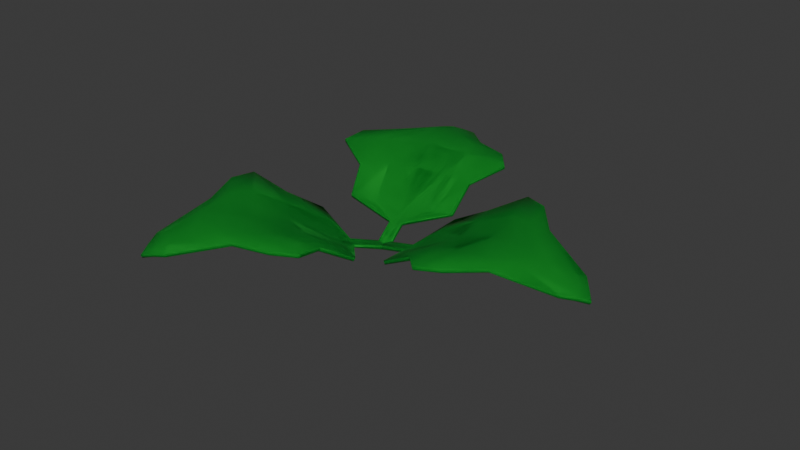# Source: zucchini_sprout.blend  (saved by Blender 4.1.23; exported with 4.5.12 LTS)
import bpy
from mathutils import Matrix  # noqa: F401  (used for matrix-valued properties, if any)

bpy.ops.wm.read_factory_settings(use_empty=True)
scene = bpy.context.scene
scene.name = 'Scene'

# ---- collections
col_collection = bpy.data.collections.new('Collection'); scene.collection.children.link(col_collection)

# ---- materials (node trees are filled in below, after node groups)
mat_leafy_green = bpy.data.materials.new('leafy_green')
mat_leafy_green.use_transparent_shadow = False

# ---- material node trees
mat_leafy_green.use_nodes = True; mat_leafy_green.node_tree.nodes.clear()
_N = mat_leafy_green.node_tree.nodes; _L = mat_leafy_green.node_tree.links
n0 = _N.new('ShaderNodeBsdfPrincipled'); n0.name = 'Principled BSDF'; n0.location = (10, 300)
n0.inputs[0].default_value = (0.005389, 0.4004, 0.03128, 1.0)
n0.inputs[2].default_value = 1.0
n1 = _N.new('ShaderNodeOutputMaterial'); n1.name = 'Material Output'; n1.location = (300, 300)
_L.new(n0.outputs[0], n1.inputs[0])
n1.is_active_output = True

# ---- world
world_world = bpy.data.worlds.new('World'); scene.world = world_world
world_world.use_nodes = True; world_world.node_tree.nodes.clear()
_N = world_world.node_tree.nodes; _L = world_world.node_tree.links
n0 = _N.new('ShaderNodeOutputWorld'); n0.name = 'World Output'; n0.location = (300, 300)
n1 = _N.new('ShaderNodeBackground'); n1.name = 'Background'; n1.location = (10, 300)
n1.inputs[0].default_value = (0.05088, 0.05088, 0.05088, 1.0)
_L.new(n1.outputs[0], n0.inputs[0])
n0.is_active_output = True
world_world.color = (0.05088, 0.05088, 0.05088)
world_world.use_sun_shadow = False
world_world.sun_shadow_jitter_overblur = 0.0

# ---- meshes
me_plane_004 = bpy.data.meshes.new('Plane.004')
me_plane_004.from_pydata([(-0.03392, 0.1597, 0.03911), (0.03392, 0.1597, 0.03911), (-0.2718, 0.2276, 0.105), (0.2718, 0.2276, 0.105), (-0.235, 0.7835, 0.2561), (0.235, 0.7835, 0.2561), (-0.03392, -6.47e-08, -4.295e-05), (0.03392, -6.47e-08, -4.295e-05), (0.0, 0.1597, 0.03668), (0.0, 0.2276, 0.06717), (-0.2972, 0.3987, 0.2015), (0.0, -6.47e-08, 6.459e-05), (-0.1101, 1.063, 0.1799), (-7.583e-10, 1.015, 0.2203), (0.1101, 1.063, 0.1799), (0.2972, 0.3987, 0.2015), (-1.181e-09, 0.4621, 0.2078), (-1.451e-09, 0.8774, 0.2693), (0.0, 1.158, 0.1353), (0.01696, 0.1597, 0.03789), (0.01696, -6.47e-08, 1.082e-05), (0.1359, 0.2276, 0.09076), (-0.05505, 1.111, 0.161), (0.05505, 1.039, 0.2028), (0.1486, 0.4304, 0.2098), (0.1175, 0.8304, 0.2627), (-0.1359, 0.2276, 0.09076), (-0.01696, 0.1597, 0.03789), (-0.01696, -6.47e-08, 1.082e-05), (-0.05505, 1.039, 0.2028), (-0.1486, 0.4304, 0.2098), (-0.1175, 0.8304, 0.2627), (0.05505, 1.111, 0.161), (0.0, 1.075, 0.185), (-0.4387, 0.5286, 0.2655), (-0.3904, 0.6499, 0.2747), (0.3904, 0.6499, 0.2747), (0.4387, 0.5286, 0.2655), (-2.076e-09, 0.7532, 0.2806), (-2.091e-09, 0.6428, 0.2679), (0.2197, 0.5852, 0.2678), (0.1993, 0.7006, 0.2779), (-0.2197, 0.5852, 0.2678), (-0.1993, 0.7006, 0.2779)], [], [(19, 1, 3, 21), (21, 3, 15, 24), (27, 0, 6, 28), (19, 8, 11, 20), (25, 5, 14, 23), (27, 8, 9, 26), (16, 24, 40, 39), (33, 23, 14, 32), (31, 17, 13, 29), (26, 9, 16, 30), (24, 15, 37, 40), (30, 16, 39, 42), (43, 38, 17, 31), (29, 13, 23, 33), (38, 41, 25, 17), (17, 25, 23, 13), (1, 19, 20, 7), (9, 21, 24, 16), (8, 19, 21, 9), (12, 29, 33, 22), (41, 36, 5, 25), (2, 26, 30, 10), (4, 31, 29, 12), (22, 33, 32, 18), (35, 43, 31, 4), (0, 27, 26, 2), (8, 27, 28, 11), (43, 35, 34, 42), (41, 38, 39, 40), (36, 41, 40, 37), (38, 43, 42, 39), (10, 30, 42, 34)])
me_plane_004.polygons.foreach_set('use_smooth', [True] * 32)
_uv = me_plane_004.uv_layers.new(name='UVMap')
_uv.uv.foreach_set('vector', [0.75, 0.0, 1.0, 0.0, 1.0, 1.0, 0.75, 1.0, 0.75, 1.0, 1.0, 1.0, 1.0, 1.0, 0.75, 1.0, 0.25, 0.0, 0.0, 0.0, 0.0, 0.0, 0.25, 0.0, 0.75, 0.0, 0.5, 0.0, 0.5, 0.0, 0.75, 0.0, 0.75, 1.0, 1.0, 1.0, 0.7025, 1.0, 0.6013, 1.0, 0.25, 0.0, 0.5, 0.0, 0.5, 1.0, 0.25, 1.0, 0.5, 1.0, 0.75, 1.0, 0.75, 1.0, 0.5, 1.0, 0.5, 1.0, 0.6013, 1.0, 0.7025, 1.0, 0.6013, 1.0, 0.25, 1.0, 0.5, 1.0, 0.5, 1.0, 0.3987, 1.0, 0.25, 1.0, 0.5, 1.0, 0.5, 1.0, 0.25, 1.0, 0.75, 1.0, 1.0, 1.0, 1.0, 1.0, 0.75, 1.0, 0.25, 1.0, 0.5, 1.0, 0.5, 1.0, 0.25, 1.0, 0.25, 1.0, 0.5, 1.0, 0.5, 1.0, 0.25, 1.0, 0.3987, 1.0, 0.5, 1.0, 0.6013, 1.0, 0.5, 1.0, 0.5, 1.0, 0.75, 1.0, 0.75, 1.0, 0.5, 1.0, 0.5, 1.0, 0.75, 1.0, 0.6013, 1.0, 0.5, 1.0, 1.0, 0.0, 0.75, 0.0, 0.75, 0.0, 1.0, 0.0, 0.5, 1.0, 0.75, 1.0, 0.75, 1.0, 0.5, 1.0, 0.5, 0.0, 0.75, 0.0, 0.75, 1.0, 0.5, 1.0, 0.2975, 1.0, 0.3987, 1.0, 0.5, 1.0, 0.3987, 1.0, 0.75, 1.0, 1.0, 1.0, 1.0, 1.0, 0.75, 1.0, 0.0, 1.0, 0.25, 1.0, 0.25, 1.0, 0.0, 1.0, 0.0, 1.0, 0.25, 1.0, 0.3987, 1.0, 0.2975, 1.0, 0.3987, 1.0, 0.5, 1.0, 0.6013, 1.0, 0.5, 1.0, 0.0, 1.0, 0.25, 1.0, 0.25, 1.0, 0.0, 1.0, 0.0, 0.0, 0.25, 0.0, 0.25, 1.0, 0.0, 1.0, 0.5, 0.0, 0.25, 0.0, 0.25, 0.0, 0.5, 0.0, 0.25, 1.0, 0.0, 1.0, 0.0, 1.0, 0.25, 1.0, 0.75, 1.0, 0.5, 1.0, 0.5, 1.0, 0.75, 1.0, 1.0, 1.0, 0.75, 1.0, 0.75, 1.0, 1.0, 1.0, 0.5, 1.0, 0.25, 1.0, 0.25, 1.0, 0.5, 1.0, 0.0, 1.0, 0.25, 1.0, 0.25, 1.0, 0.0, 1.0])
me_plane_004.materials.append(mat_leafy_green)
me_plane_004.update()
me_plane_003 = bpy.data.meshes.new('Plane.003')
me_plane_003.from_pydata([(-0.03392, 0.1597, 0.03911), (0.03392, 0.1597, 0.03911), (-0.2718, 0.2276, 0.105), (0.2718, 0.2276, 0.105), (-0.235, 0.7835, 0.2561), (0.235, 0.7835, 0.2561), (-0.03392, -6.47e-08, -4.295e-05), (0.03392, -6.47e-08, -4.295e-05), (0.0, 0.1597, 0.03668), (0.0, 0.2276, 0.06717), (-0.2972, 0.3987, 0.2015), (0.0, -6.47e-08, 6.459e-05), (-0.1101, 1.063, 0.1799), (-7.583e-10, 1.015, 0.2203), (0.1101, 1.063, 0.1799), (0.2972, 0.3987, 0.2015), (-1.181e-09, 0.4621, 0.2078), (-1.451e-09, 0.8774, 0.2693), (0.0, 1.158, 0.1353), (0.01696, 0.1597, 0.03789), (0.01696, -6.47e-08, 1.082e-05), (0.1359, 0.2276, 0.09076), (-0.05505, 1.111, 0.161), (0.05505, 1.039, 0.2028), (0.1486, 0.4304, 0.2098), (0.1175, 0.8304, 0.2627), (-0.1359, 0.2276, 0.09076), (-0.01696, 0.1597, 0.03789), (-0.01696, -6.47e-08, 1.082e-05), (-0.05505, 1.039, 0.2028), (-0.1486, 0.4304, 0.2098), (-0.1175, 0.8304, 0.2627), (0.05505, 1.111, 0.161), (0.0, 1.075, 0.185), (-0.4387, 0.5286, 0.2655), (-0.3904, 0.6499, 0.2747), (0.3904, 0.6499, 0.2747), (0.4387, 0.5286, 0.2655), (-2.076e-09, 0.7532, 0.2806), (-2.091e-09, 0.6428, 0.2679), (0.2197, 0.5852, 0.2678), (0.1993, 0.7006, 0.2779), (-0.2197, 0.5852, 0.2678), (-0.1993, 0.7006, 0.2779)], [], [(19, 1, 3, 21), (21, 3, 15, 24), (27, 0, 6, 28), (19, 8, 11, 20), (25, 5, 14, 23), (27, 8, 9, 26), (16, 24, 40, 39), (33, 23, 14, 32), (31, 17, 13, 29), (26, 9, 16, 30), (24, 15, 37, 40), (30, 16, 39, 42), (43, 38, 17, 31), (29, 13, 23, 33), (38, 41, 25, 17), (17, 25, 23, 13), (1, 19, 20, 7), (9, 21, 24, 16), (8, 19, 21, 9), (12, 29, 33, 22), (41, 36, 5, 25), (2, 26, 30, 10), (4, 31, 29, 12), (22, 33, 32, 18), (35, 43, 31, 4), (0, 27, 26, 2), (8, 27, 28, 11), (43, 35, 34, 42), (41, 38, 39, 40), (36, 41, 40, 37), (38, 43, 42, 39), (10, 30, 42, 34)])
me_plane_003.polygons.foreach_set('use_smooth', [True] * 32)
_uv = me_plane_003.uv_layers.new(name='UVMap')
_uv.uv.foreach_set('vector', [0.75, 0.0, 1.0, 0.0, 1.0, 1.0, 0.75, 1.0, 0.75, 1.0, 1.0, 1.0, 1.0, 1.0, 0.75, 1.0, 0.25, 0.0, 0.0, 0.0, 0.0, 0.0, 0.25, 0.0, 0.75, 0.0, 0.5, 0.0, 0.5, 0.0, 0.75, 0.0, 0.75, 1.0, 1.0, 1.0, 0.7025, 1.0, 0.6013, 1.0, 0.25, 0.0, 0.5, 0.0, 0.5, 1.0, 0.25, 1.0, 0.5, 1.0, 0.75, 1.0, 0.75, 1.0, 0.5, 1.0, 0.5, 1.0, 0.6013, 1.0, 0.7025, 1.0, 0.6013, 1.0, 0.25, 1.0, 0.5, 1.0, 0.5, 1.0, 0.3987, 1.0, 0.25, 1.0, 0.5, 1.0, 0.5, 1.0, 0.25, 1.0, 0.75, 1.0, 1.0, 1.0, 1.0, 1.0, 0.75, 1.0, 0.25, 1.0, 0.5, 1.0, 0.5, 1.0, 0.25, 1.0, 0.25, 1.0, 0.5, 1.0, 0.5, 1.0, 0.25, 1.0, 0.3987, 1.0, 0.5, 1.0, 0.6013, 1.0, 0.5, 1.0, 0.5, 1.0, 0.75, 1.0, 0.75, 1.0, 0.5, 1.0, 0.5, 1.0, 0.75, 1.0, 0.6013, 1.0, 0.5, 1.0, 1.0, 0.0, 0.75, 0.0, 0.75, 0.0, 1.0, 0.0, 0.5, 1.0, 0.75, 1.0, 0.75, 1.0, 0.5, 1.0, 0.5, 0.0, 0.75, 0.0, 0.75, 1.0, 0.5, 1.0, 0.2975, 1.0, 0.3987, 1.0, 0.5, 1.0, 0.3987, 1.0, 0.75, 1.0, 1.0, 1.0, 1.0, 1.0, 0.75, 1.0, 0.0, 1.0, 0.25, 1.0, 0.25, 1.0, 0.0, 1.0, 0.0, 1.0, 0.25, 1.0, 0.3987, 1.0, 0.2975, 1.0, 0.3987, 1.0, 0.5, 1.0, 0.6013, 1.0, 0.5, 1.0, 0.0, 1.0, 0.25, 1.0, 0.25, 1.0, 0.0, 1.0, 0.0, 0.0, 0.25, 0.0, 0.25, 1.0, 0.0, 1.0, 0.5, 0.0, 0.25, 0.0, 0.25, 0.0, 0.5, 0.0, 0.25, 1.0, 0.0, 1.0, 0.0, 1.0, 0.25, 1.0, 0.75, 1.0, 0.5, 1.0, 0.5, 1.0, 0.75, 1.0, 1.0, 1.0, 0.75, 1.0, 0.75, 1.0, 1.0, 1.0, 0.5, 1.0, 0.25, 1.0, 0.25, 1.0, 0.5, 1.0, 0.0, 1.0, 0.25, 1.0, 0.25, 1.0, 0.0, 1.0])
me_plane_003.materials.append(mat_leafy_green)
me_plane_003.update()
me_plane_002 = bpy.data.meshes.new('Plane.002')
me_plane_002.from_pydata([(-0.03392, 0.1597, 0.03911), (0.03392, 0.1597, 0.03911), (-0.2718, 0.2276, 0.105), (0.2718, 0.2276, 0.105), (-0.235, 0.7835, 0.2561), (0.235, 0.7835, 0.2561), (-0.03392, -6.47e-08, -4.295e-05), (0.03392, -6.47e-08, -4.295e-05), (0.0, 0.1597, 0.03668), (0.0, 0.2276, 0.06717), (-0.2972, 0.3987, 0.2015), (0.0, -6.47e-08, 6.459e-05), (-0.1101, 1.063, 0.1799), (-7.583e-10, 1.015, 0.2203), (0.1101, 1.063, 0.1799), (0.2972, 0.3987, 0.2015), (-1.181e-09, 0.4621, 0.2078), (-1.451e-09, 0.8774, 0.2693), (0.0, 1.158, 0.1353), (0.01696, 0.1597, 0.03789), (0.01696, -6.47e-08, 1.082e-05), (0.1359, 0.2276, 0.09076), (-0.05505, 1.111, 0.161), (0.05505, 1.039, 0.2028), (0.1486, 0.4304, 0.2098), (0.1175, 0.8304, 0.2627), (-0.1359, 0.2276, 0.09076), (-0.01696, 0.1597, 0.03789), (-0.01696, -6.47e-08, 1.082e-05), (-0.05505, 1.039, 0.2028), (-0.1486, 0.4304, 0.2098), (-0.1175, 0.8304, 0.2627), (0.05505, 1.111, 0.161), (0.0, 1.075, 0.185), (-0.4387, 0.5286, 0.2655), (-0.3904, 0.6499, 0.2747), (0.3904, 0.6499, 0.2747), (0.4387, 0.5286, 0.2655), (-2.076e-09, 0.7532, 0.2806), (-2.091e-09, 0.6428, 0.2679), (0.2197, 0.5852, 0.2678), (0.1993, 0.7006, 0.2779), (-0.2197, 0.5852, 0.2678), (-0.1993, 0.7006, 0.2779)], [], [(19, 1, 3, 21), (21, 3, 15, 24), (27, 0, 6, 28), (19, 8, 11, 20), (25, 5, 14, 23), (27, 8, 9, 26), (16, 24, 40, 39), (33, 23, 14, 32), (31, 17, 13, 29), (26, 9, 16, 30), (24, 15, 37, 40), (30, 16, 39, 42), (43, 38, 17, 31), (29, 13, 23, 33), (38, 41, 25, 17), (17, 25, 23, 13), (1, 19, 20, 7), (9, 21, 24, 16), (8, 19, 21, 9), (12, 29, 33, 22), (41, 36, 5, 25), (2, 26, 30, 10), (4, 31, 29, 12), (22, 33, 32, 18), (35, 43, 31, 4), (0, 27, 26, 2), (8, 27, 28, 11), (43, 35, 34, 42), (41, 38, 39, 40), (36, 41, 40, 37), (38, 43, 42, 39), (10, 30, 42, 34)])
me_plane_002.polygons.foreach_set('use_smooth', [True] * 32)
_uv = me_plane_002.uv_layers.new(name='UVMap')
_uv.uv.foreach_set('vector', [0.75, 0.0, 1.0, 0.0, 1.0, 1.0, 0.75, 1.0, 0.75, 1.0, 1.0, 1.0, 1.0, 1.0, 0.75, 1.0, 0.25, 0.0, 0.0, 0.0, 0.0, 0.0, 0.25, 0.0, 0.75, 0.0, 0.5, 0.0, 0.5, 0.0, 0.75, 0.0, 0.75, 1.0, 1.0, 1.0, 0.7025, 1.0, 0.6013, 1.0, 0.25, 0.0, 0.5, 0.0, 0.5, 1.0, 0.25, 1.0, 0.5, 1.0, 0.75, 1.0, 0.75, 1.0, 0.5, 1.0, 0.5, 1.0, 0.6013, 1.0, 0.7025, 1.0, 0.6013, 1.0, 0.25, 1.0, 0.5, 1.0, 0.5, 1.0, 0.3987, 1.0, 0.25, 1.0, 0.5, 1.0, 0.5, 1.0, 0.25, 1.0, 0.75, 1.0, 1.0, 1.0, 1.0, 1.0, 0.75, 1.0, 0.25, 1.0, 0.5, 1.0, 0.5, 1.0, 0.25, 1.0, 0.25, 1.0, 0.5, 1.0, 0.5, 1.0, 0.25, 1.0, 0.3987, 1.0, 0.5, 1.0, 0.6013, 1.0, 0.5, 1.0, 0.5, 1.0, 0.75, 1.0, 0.75, 1.0, 0.5, 1.0, 0.5, 1.0, 0.75, 1.0, 0.6013, 1.0, 0.5, 1.0, 1.0, 0.0, 0.75, 0.0, 0.75, 0.0, 1.0, 0.0, 0.5, 1.0, 0.75, 1.0, 0.75, 1.0, 0.5, 1.0, 0.5, 0.0, 0.75, 0.0, 0.75, 1.0, 0.5, 1.0, 0.2975, 1.0, 0.3987, 1.0, 0.5, 1.0, 0.3987, 1.0, 0.75, 1.0, 1.0, 1.0, 1.0, 1.0, 0.75, 1.0, 0.0, 1.0, 0.25, 1.0, 0.25, 1.0, 0.0, 1.0, 0.0, 1.0, 0.25, 1.0, 0.3987, 1.0, 0.2975, 1.0, 0.3987, 1.0, 0.5, 1.0, 0.6013, 1.0, 0.5, 1.0, 0.0, 1.0, 0.25, 1.0, 0.25, 1.0, 0.0, 1.0, 0.0, 0.0, 0.25, 0.0, 0.25, 1.0, 0.0, 1.0, 0.5, 0.0, 0.25, 0.0, 0.25, 0.0, 0.5, 0.0, 0.25, 1.0, 0.0, 1.0, 0.0, 1.0, 0.25, 1.0, 0.75, 1.0, 0.5, 1.0, 0.5, 1.0, 0.75, 1.0, 1.0, 1.0, 0.75, 1.0, 0.75, 1.0, 1.0, 1.0, 0.5, 1.0, 0.25, 1.0, 0.25, 1.0, 0.5, 1.0, 0.0, 1.0, 0.25, 1.0, 0.25, 1.0, 0.0, 1.0])
me_plane_002.materials.append(mat_leafy_green)
me_plane_002.update()

# ---- objects
ob_plane_003 = bpy.data.objects.new('Plane.003', me_plane_004)
ob_plane_002 = bpy.data.objects.new('Plane.002', me_plane_003)
ob_plane_001 = bpy.data.objects.new('Plane.001', me_plane_002)

# ---- transforms, parenting, visibility, modifiers, constraints
ob_plane_003.location = (0.0, 0.0, 0.0823)
ob_plane_003.rotation_euler = (0.008269, -0.02013, 2.606)
ob_plane_003.scale = (0.6706, 0.6706, 0.6706)
_m = ob_plane_003.modifiers.new('Solidify', 'SOLIDIFY')
_m.thickness = 0.02
_m = ob_plane_003.modifiers.new('Bevel', 'BEVEL')
_m = ob_plane_003.modifiers.new('Array', 'ARRAY')
_m.count = 3
_m.use_relative_offset = False
_m.use_object_offset = True
ob_plane_002.location = (0.0, 0.0, 0.0823)
ob_plane_002.rotation_euler = (0.009787, 0.01944, 0.3205)
ob_plane_002.scale = (0.6706, 0.6706, 0.6706)
_m = ob_plane_002.modifiers.new('Solidify', 'SOLIDIFY')
_m.thickness = 0.02
_m = ob_plane_002.modifiers.new('Bevel', 'BEVEL')
_m = ob_plane_002.modifiers.new('Array', 'ARRAY')
_m.count = 3
_m.use_relative_offset = False
_m.use_object_offset = True
ob_plane_001.location = (0.0, 0.0, 0.0823)
ob_plane_001.rotation_euler = (-0.02153, 0.003174, -1.57)
ob_plane_001.scale = (0.6706, 0.6706, 0.6706)
_m = ob_plane_001.modifiers.new('Solidify', 'SOLIDIFY')
_m.thickness = 0.02
_m = ob_plane_001.modifiers.new('Bevel', 'BEVEL')
_m = ob_plane_001.modifiers.new('Array', 'ARRAY')
_m.count = 3
_m.use_relative_offset = False
_m.use_object_offset = True

# ---- collection membership
col_collection.objects.link(ob_plane_003)
col_collection.objects.link(ob_plane_002)
col_collection.objects.link(ob_plane_001)

# ---- scene / render settings (as saved in the file)
scene.frame_start = 1; scene.frame_end = 250; scene.frame_set(1)
scene.render.engine = 'BLENDER_EEVEE_NEXT'
scene.cycles.sampling_pattern = 'TABULATED_SOBOL'
scene.eevee.ray_tracing_options.trace_max_roughness = 0.0
bpy.context.view_layer.update()

# ---- added for rendering (the .blend has no active camera and no usable light): camera, sun
cam_auto = bpy.data.cameras.new('AutoCamera')
cam_auto.lens = 50.0
cam_auto.sensor_width = 36.0
cam_auto.clip_end = 1000.0
ob_auto_camera = bpy.data.objects.new('AutoCamera', cam_auto)
scene.collection.objects.link(ob_auto_camera)
ob_auto_camera.location = (2.08885, -2.42295, 1.78699)
ob_auto_camera.rotation_euler = (1.09748, -7.21219e-08, 0.694738)
scene.camera = ob_auto_camera
light_auto_sun = bpy.data.lights.new('AutoSun', 'SUN')
light_auto_sun.energy = 3.0
light_auto_sun.angle = 0.0523599
ob_auto_sun = bpy.data.objects.new('AutoSun', light_auto_sun)
scene.collection.objects.link(ob_auto_sun)
ob_auto_sun.rotation_euler = (0.872665, 0.174533, 0.523599)
bpy.context.view_layer.update()
